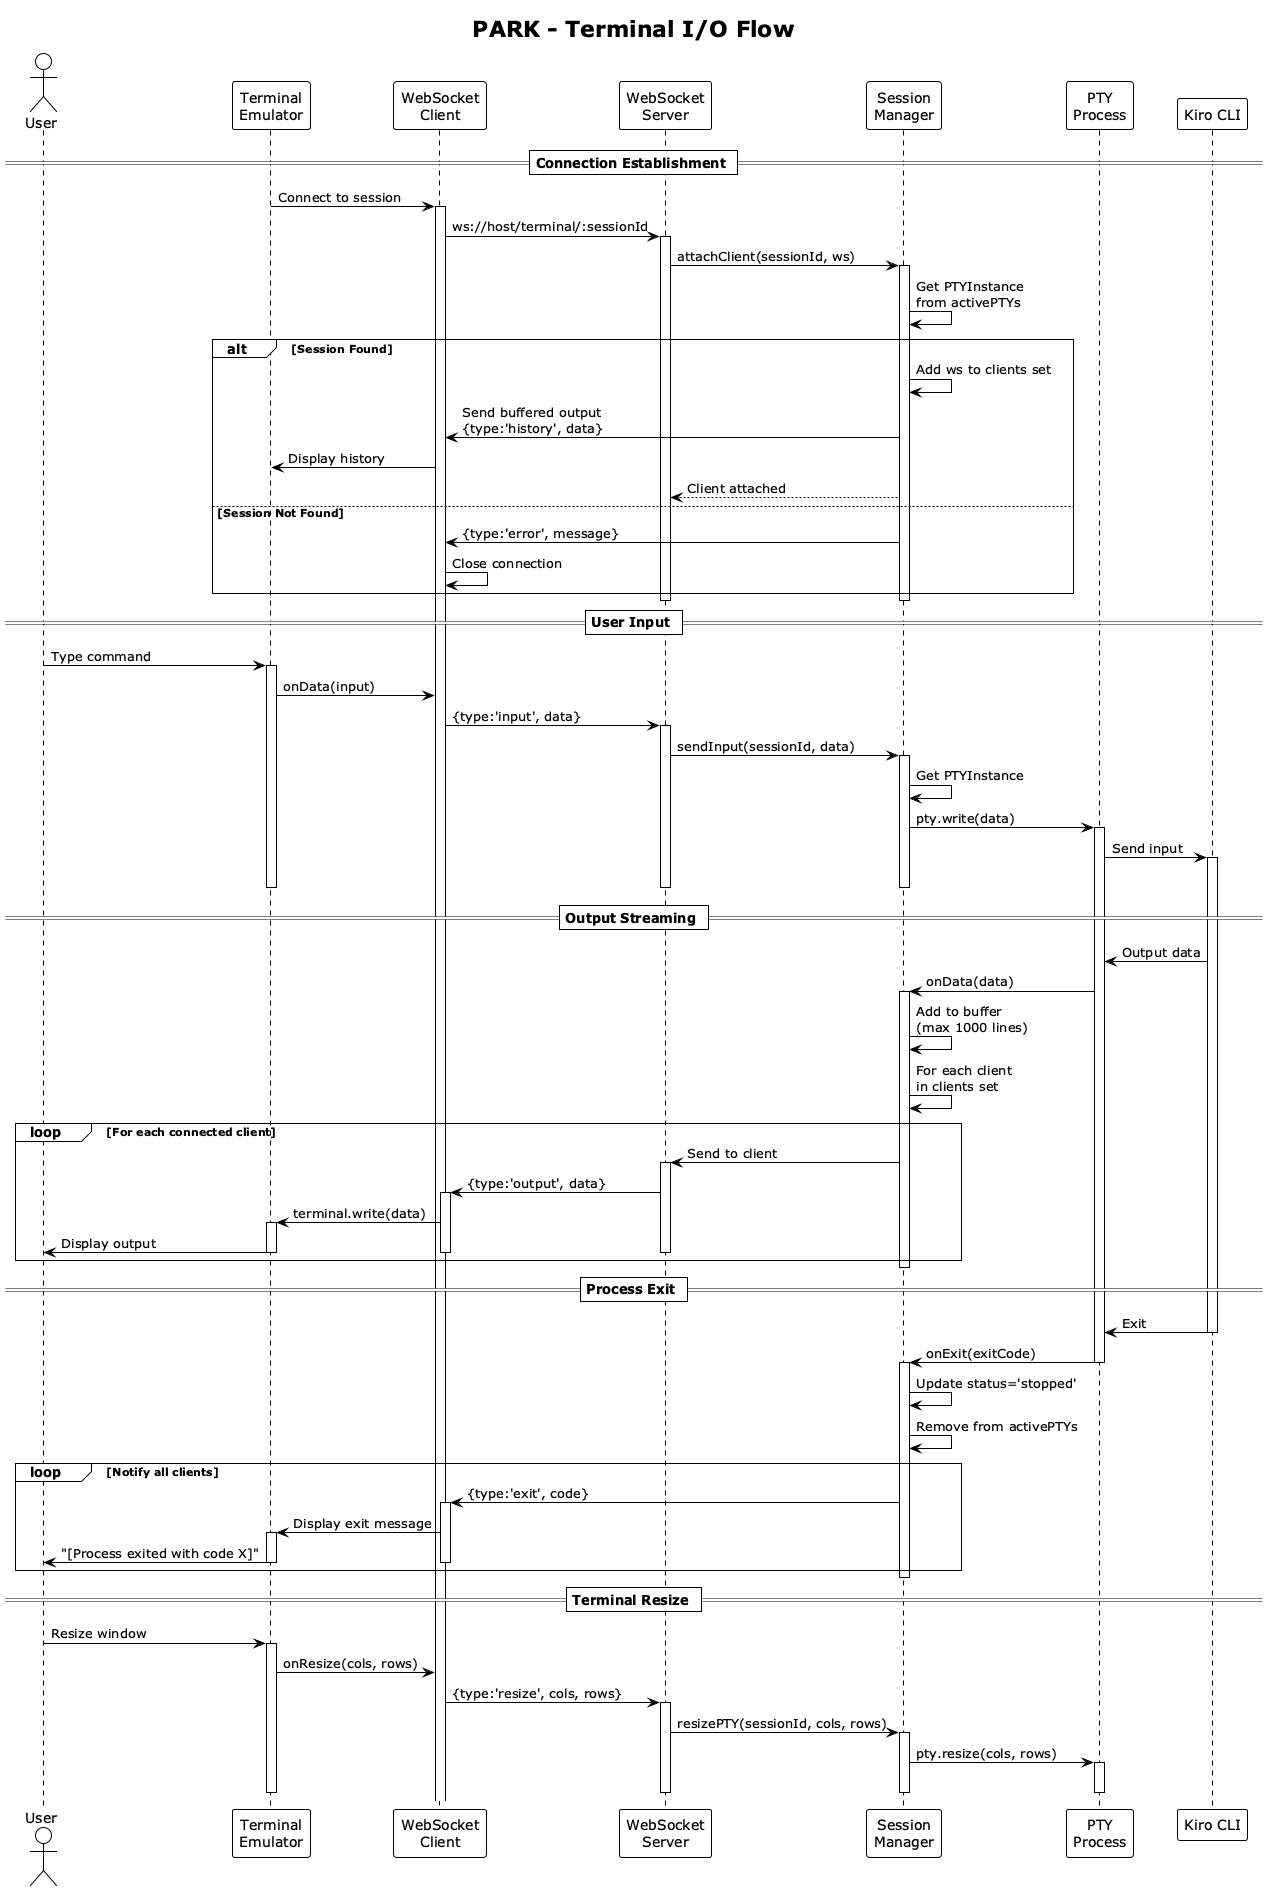

The diagram above was rendered by PlantUML. Its source (embedded in the PNG):
@startuml PARK_Sequence_TerminalIO
!theme plain
skinparam linetype ortho
title PARK - Terminal I/O Flow

actor User
participant "Terminal\nEmulator" as Terminal
participant "WebSocket\nClient" as WSClient
participant "WebSocket\nServer" as WSServer
participant "Session\nManager" as SessionMgr
participant "PTY\nProcess" as PTY
participant "Kiro CLI" as Kiro

== Connection Establishment ==

Terminal -> WSClient: Connect to session
activate WSClient
WSClient -> WSServer: ws://host/terminal/:sessionId
activate WSServer

WSServer -> SessionMgr: attachClient(sessionId, ws)
activate SessionMgr

SessionMgr -> SessionMgr: Get PTYInstance\nfrom activePTYs
alt Session Found
  SessionMgr -> SessionMgr: Add ws to clients set
  SessionMgr -> WSClient: Send buffered output\n{type:'history', data}
  WSClient -> Terminal: Display history
  SessionMgr --> WSServer: Client attached
else Session Not Found
  SessionMgr -> WSClient: {type:'error', message}
  WSClient -> WSClient: Close connection
end
deactivate SessionMgr
deactivate WSServer

== User Input ==

User -> Terminal: Type command
activate Terminal
Terminal -> WSClient: onData(input)
WSClient -> WSServer: {type:'input', data}
activate WSServer

WSServer -> SessionMgr: sendInput(sessionId, data)
activate SessionMgr
SessionMgr -> SessionMgr: Get PTYInstance
SessionMgr -> PTY: pty.write(data)
activate PTY
PTY -> Kiro: Send input
activate Kiro
deactivate SessionMgr
deactivate WSServer
deactivate Terminal

== Output Streaming ==

Kiro -> PTY: Output data
PTY -> SessionMgr: onData(data)
activate SessionMgr

SessionMgr -> SessionMgr: Add to buffer\n(max 1000 lines)
SessionMgr -> SessionMgr: For each client\nin clients set

loop For each connected client
  SessionMgr -> WSServer: Send to client
  activate WSServer
  WSServer -> WSClient: {type:'output', data}
  activate WSClient
  WSClient -> Terminal: terminal.write(data)
  activate Terminal
  Terminal -> User: Display output
  deactivate Terminal
  deactivate WSClient
  deactivate WSServer
end

deactivate SessionMgr

== Process Exit ==

Kiro -> PTY: Exit
deactivate Kiro
PTY -> SessionMgr: onExit(exitCode)
deactivate PTY
activate SessionMgr

SessionMgr -> SessionMgr: Update status='stopped'
SessionMgr -> SessionMgr: Remove from activePTYs

loop Notify all clients
  SessionMgr -> WSClient: {type:'exit', code}
  activate WSClient
  WSClient -> Terminal: Display exit message
  activate Terminal
  Terminal -> User: "[Process exited with code X]"
  deactivate Terminal
  deactivate WSClient
end

deactivate SessionMgr

== Terminal Resize ==

User -> Terminal: Resize window
activate Terminal
Terminal -> WSClient: onResize(cols, rows)
WSClient -> WSServer: {type:'resize', cols, rows}
activate WSServer
WSServer -> SessionMgr: resizePTY(sessionId, cols, rows)
activate SessionMgr
SessionMgr -> PTY: pty.resize(cols, rows)
activate PTY
deactivate PTY
deactivate SessionMgr
deactivate WSServer
deactivate Terminal

@enduml